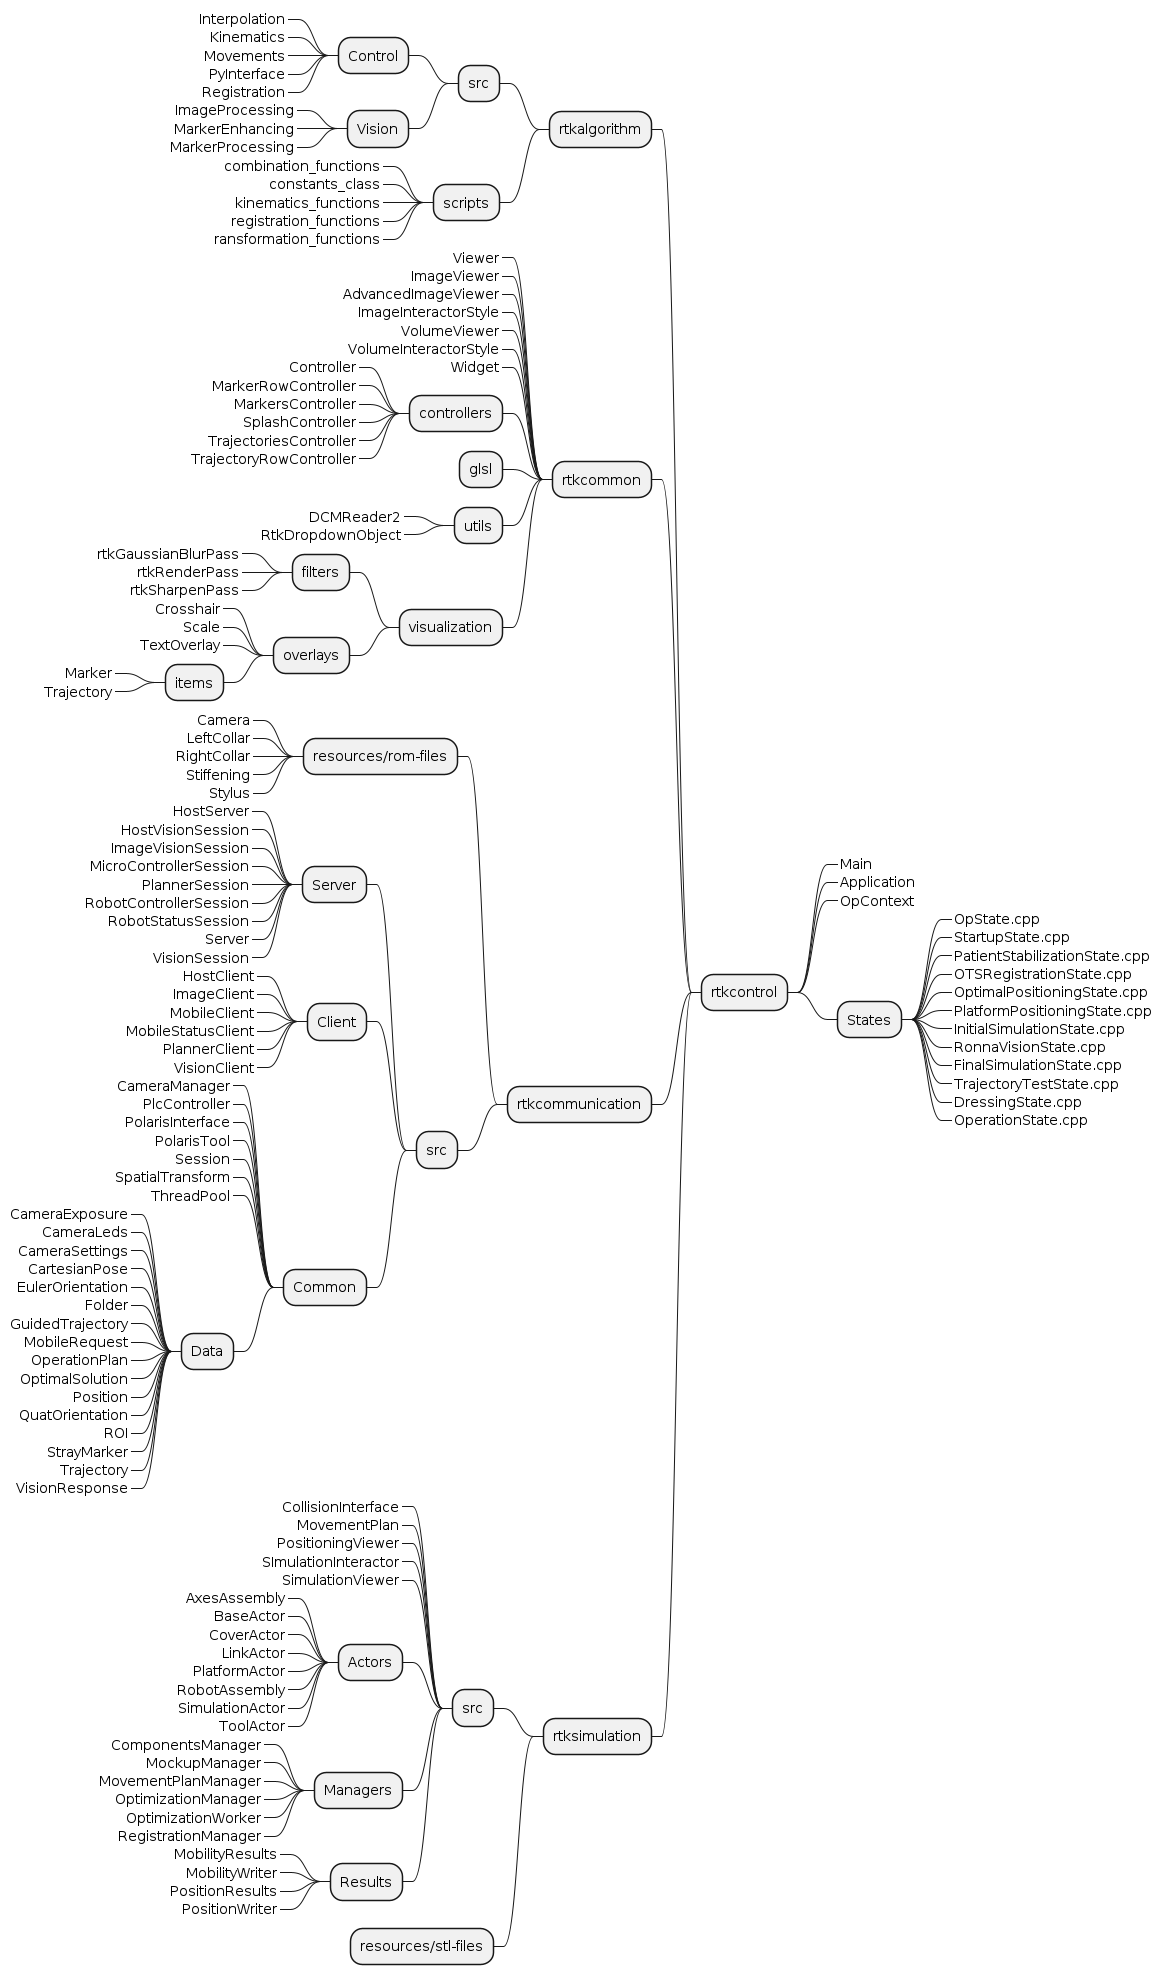

The diagram above was rendered by PlantUML. Its source (embedded in the PNG):
@startmindmap rtkcontrol_with_submodules

+ rtkcontrol

++_ Main
++_ Application
++_ OpContext

++ States
+++_ OpState.cpp
+++_ StartupState.cpp
+++_ PatientStabilizationState.cpp
+++_ OTSRegistrationState.cpp
+++_ OptimalPositioningState.cpp
+++_ PlatformPositioningState.cpp
+++_ InitialSimulationState.cpp
+++_ RonnaVisionState.cpp
+++_ FinalSimulationState.cpp
+++_ TrajectoryTestState.cpp
+++_ DressingState.cpp
+++_ OperationState.cpp

-- rtkalgorithm
--- src
---- Control
-----_ Interpolation
-----_ Kinematics
-----_ Movements
-----_ PyInterface
-----_ Registration
---- Vision
-----_ ImageProcessing
-----_ MarkerEnhancing
-----_ MarkerProcessing
--- scripts
----_ combination_functions
----_ constants_class
----_ kinematics_functions
----_ registration_functions
----_ ransformation_functions
-- rtkcommon
---_ Viewer
---_ ImageViewer
---_ AdvancedImageViewer
---_ ImageInteractorStyle
---_ VolumeViewer
---_ VolumeInteractorStyle
---_ Widget
--- controllers
----_ Controller
----_ MarkerRowController
----_ MarkersController
----_ SplashController
----_ TrajectoriesController
----_ TrajectoryRowController
--- glsl
--- utils
----_ DCMReader2
----_ RtkDropdownObject
--- visualization
---- filters
-----_ rtkGaussianBlurPass
-----_ rtkRenderPass
-----_ rtkSharpenPass
---- overlays
-----_ Crosshair
-----_ Scale
-----_ TextOverlay
----- items
------_ Marker
------_ Trajectory
-- rtkcommunication

--- resources/rom-files
----_ Camera
----_ LeftCollar
----_ RightCollar
----_ Stiffening
----_ Stylus
--- src
---- Server
-----_ HostServer
-----_ HostVisionSession
-----_ ImageVisionSession
-----_ MicroControllerSession
-----_ PlannerSession
-----_ RobotControllerSession
-----_ RobotStatusSession
-----_ Server
-----_ VisionSession
---- Client
-----_ HostClient
-----_ ImageClient
-----_ MobileClient
-----_ MobileStatusClient
-----_ PlannerClient
-----_ VisionClient
---- Common
-----_ CameraManager
-----_ PlcController
-----_ PolarisInterface
-----_ PolarisTool
-----_ Session
-----_ SpatialTransform
-----_ ThreadPool
----- Data
------_ CameraExposure
------_ CameraLeds
------_ CameraSettings
------_ CartesianPose
------_ EulerOrientation
------_ Folder
------_ GuidedTrajectory
------_ MobileRequest
------_ OperationPlan
------_ OptimalSolution
------_ Position
------_ QuatOrientation
------_ ROI
------_ StrayMarker
------_ Trajectory
------_ VisionResponse

-- rtksimulation
--- src
----_ CollisionInterface
----_ MovementPlan
----_ PositioningViewer
----_ SImulationInteractor
----_ SimulationViewer
---- Actors
-----_ AxesAssembly
-----_ BaseActor
-----_ CoverActor
-----_ LinkActor
-----_ PlatformActor
-----_ RobotAssembly
-----_ SimulationActor
-----_ ToolActor
---- Managers
-----_ ComponentsManager
-----_ MockupManager
-----_ MovementPlanManager
-----_ OptimizationManager
-----_ OptimizationWorker
-----_ RegistrationManager
---- Results
-----_ MobilityResults
-----_ MobilityWriter
-----_ PositionResults
-----_ PositionWriter
--- resources/stl-files

@endmindmap